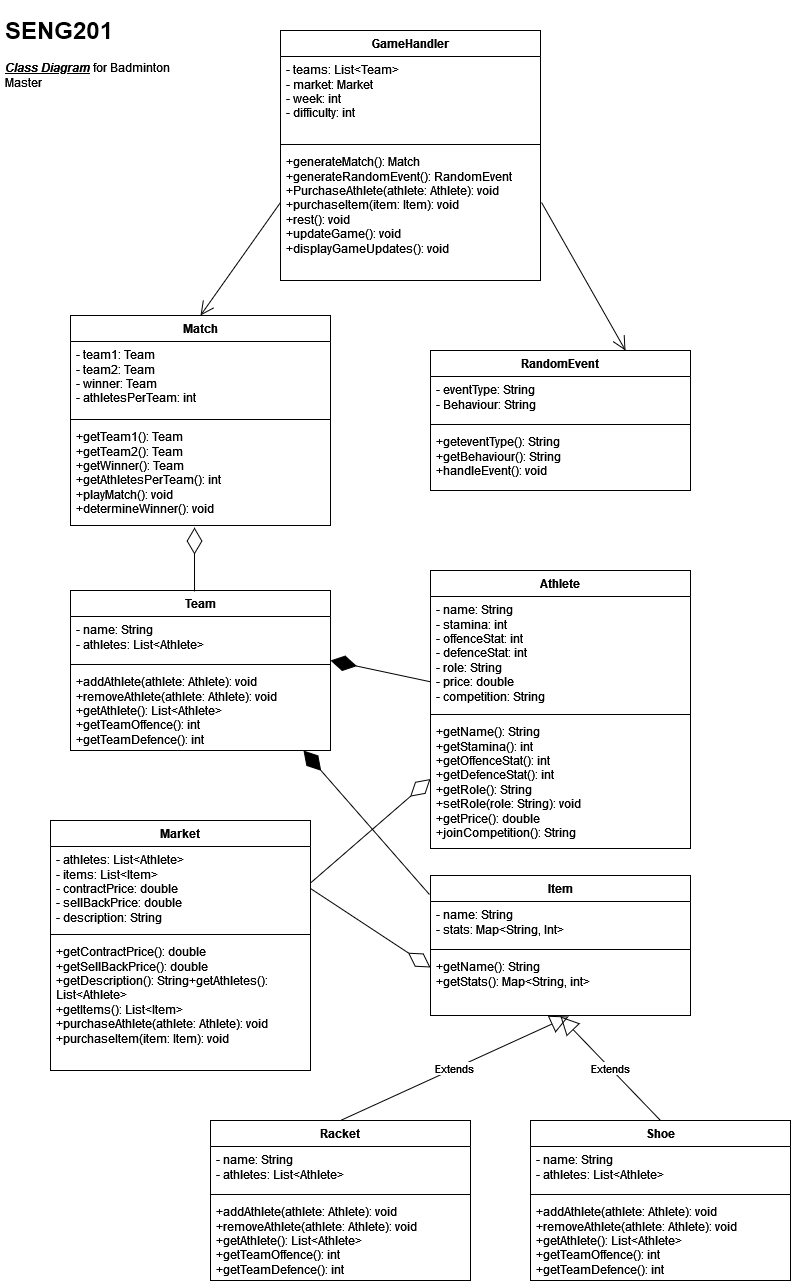

The diagram above was exported from draw.io. Its source (the exported page's mxGraphModel, read from the mxfile embedded in the PNG):
<mxGraphModel dx="880" dy="462" grid="1" gridSize="10" guides="1" tooltips="1" connect="1" arrows="1" fold="1" page="1" pageScale="1" pageWidth="827" pageHeight="1169" math="0" shadow="0">
  <root>
    <mxCell id="0" />
    <mxCell id="1" parent="0" />
    <mxCell id="eQo3S9G7mBONwtnOn3PJ-1" value="&lt;h1&gt;SENG201&lt;/h1&gt;&lt;p&gt;&lt;b&gt;&lt;i&gt;&lt;u&gt;Class Diagram&lt;/u&gt;&lt;/i&gt;&lt;/b&gt; for Badminton Master &lt;br&gt;&lt;/p&gt;" style="text;html=1;strokeColor=none;fillColor=none;spacing=5;spacingTop=-20;whiteSpace=wrap;overflow=hidden;rounded=0;movable=1;resizable=1;rotatable=1;deletable=1;editable=1;locked=0;connectable=1;shadow=0;" parent="1" vertex="1">
      <mxGeometry x="20" y="10" width="190" height="90" as="geometry" />
    </mxCell>
    <mxCell id="eQo3S9G7mBONwtnOn3PJ-10" value="Team" style="swimlane;fontStyle=1;align=center;verticalAlign=top;childLayout=stackLayout;horizontal=1;startSize=26;horizontalStack=0;resizeParent=1;resizeParentMax=0;resizeLast=0;collapsible=1;marginBottom=0;whiteSpace=wrap;html=1;" parent="1" vertex="1">
      <mxGeometry x="90" y="590" width="260" height="160" as="geometry">
        <mxRectangle x="20" y="440" width="70" height="30" as="alternateBounds" />
      </mxGeometry>
    </mxCell>
    <mxCell id="eQo3S9G7mBONwtnOn3PJ-11" value="- name: String&lt;br&gt;- athletes: List&amp;lt;Athlete&amp;gt;" style="text;strokeColor=none;fillColor=none;align=left;verticalAlign=top;spacingLeft=4;spacingRight=4;overflow=hidden;rotatable=0;points=[[0,0.5],[1,0.5]];portConstraint=eastwest;whiteSpace=wrap;html=1;" parent="eQo3S9G7mBONwtnOn3PJ-10" vertex="1">
      <mxGeometry y="26" width="260" height="44" as="geometry" />
    </mxCell>
    <mxCell id="eQo3S9G7mBONwtnOn3PJ-12" value="" style="line;strokeWidth=1;fillColor=none;align=left;verticalAlign=middle;spacingTop=-1;spacingLeft=3;spacingRight=3;rotatable=0;labelPosition=right;points=[];portConstraint=eastwest;strokeColor=inherit;" parent="eQo3S9G7mBONwtnOn3PJ-10" vertex="1">
      <mxGeometry y="70" width="260" height="8" as="geometry" />
    </mxCell>
    <mxCell id="eQo3S9G7mBONwtnOn3PJ-13" value="+addAthlete(athlete: Athlete): void&lt;br&gt;+removeAthlete(athlete: Athlete): void&lt;br&gt;+getAthlete(): List&amp;lt;Athlete&amp;gt;&lt;br&gt;+getTeamOffence(): int&lt;br&gt;+getTeamDefence(): int" style="text;strokeColor=none;fillColor=none;align=left;verticalAlign=top;spacingLeft=4;spacingRight=4;overflow=hidden;rotatable=0;points=[[0,0.5],[1,0.5]];portConstraint=eastwest;whiteSpace=wrap;html=1;" parent="eQo3S9G7mBONwtnOn3PJ-10" vertex="1">
      <mxGeometry y="78" width="260" height="82" as="geometry" />
    </mxCell>
    <mxCell id="YXBMk5NFnM6ImXQXqOV3-1" value="Athlete" style="swimlane;fontStyle=1;align=center;verticalAlign=top;childLayout=stackLayout;horizontal=1;startSize=26;horizontalStack=0;resizeParent=1;resizeParentMax=0;resizeLast=0;collapsible=1;marginBottom=0;whiteSpace=wrap;html=1;" parent="1" vertex="1">
      <mxGeometry x="450" y="570" width="260" height="278" as="geometry">
        <mxRectangle x="20" y="620" width="80" height="30" as="alternateBounds" />
      </mxGeometry>
    </mxCell>
    <mxCell id="YXBMk5NFnM6ImXQXqOV3-2" value="- name: String&lt;br&gt;- stamina: int&lt;br&gt;- offenceStat: int&lt;br&gt;- defenceStat: int&lt;br&gt;&lt;div&gt;- role: String&lt;/div&gt;&lt;div&gt;- price: double&lt;/div&gt;&lt;div&gt;- competition: String&lt;br&gt;&lt;/div&gt;&lt;div&gt;&lt;br&gt;&lt;/div&gt;" style="text;strokeColor=none;fillColor=none;align=left;verticalAlign=top;spacingLeft=4;spacingRight=4;overflow=hidden;rotatable=0;points=[[0,0.5],[1,0.5]];portConstraint=eastwest;whiteSpace=wrap;html=1;" parent="YXBMk5NFnM6ImXQXqOV3-1" vertex="1">
      <mxGeometry y="26" width="260" height="114" as="geometry" />
    </mxCell>
    <mxCell id="YXBMk5NFnM6ImXQXqOV3-3" value="" style="line;strokeWidth=1;fillColor=none;align=left;verticalAlign=middle;spacingTop=-1;spacingLeft=3;spacingRight=3;rotatable=0;labelPosition=right;points=[];portConstraint=eastwest;strokeColor=inherit;" parent="YXBMk5NFnM6ImXQXqOV3-1" vertex="1">
      <mxGeometry y="140" width="260" height="8" as="geometry" />
    </mxCell>
    <mxCell id="YXBMk5NFnM6ImXQXqOV3-4" value="+getName(): String&lt;br&gt;+getStamina(): int&lt;br&gt;+getOffenceStat(): int&lt;br&gt;+getDefenceStat(): int&lt;br&gt;+getRole(): String&lt;br&gt;&lt;div&gt;+setRole(role: String): void&lt;/div&gt;&lt;div&gt;+getPrice(): double&lt;br&gt;&lt;/div&gt;&lt;div&gt;+joinCompetition(): String&lt;/div&gt;&lt;div&gt;&lt;br&gt;&lt;/div&gt;" style="text;strokeColor=none;fillColor=none;align=left;verticalAlign=top;spacingLeft=4;spacingRight=4;overflow=hidden;rotatable=0;points=[[0,0.5],[1,0.5]];portConstraint=eastwest;whiteSpace=wrap;html=1;" parent="YXBMk5NFnM6ImXQXqOV3-1" vertex="1">
      <mxGeometry y="148" width="260" height="130" as="geometry" />
    </mxCell>
    <mxCell id="YXBMk5NFnM6ImXQXqOV3-5" value="GameHandler" style="swimlane;fontStyle=1;align=center;verticalAlign=top;childLayout=stackLayout;horizontal=1;startSize=26;horizontalStack=0;resizeParent=1;resizeParentMax=0;resizeLast=0;collapsible=1;marginBottom=0;whiteSpace=wrap;html=1;" parent="1" vertex="1">
      <mxGeometry x="300" y="30" width="260" height="250" as="geometry" />
    </mxCell>
    <mxCell id="YXBMk5NFnM6ImXQXqOV3-6" value="- teams: List&amp;lt;Team&amp;gt;&lt;br&gt;- market: Market&lt;br&gt;- week: int&lt;br&gt;- difficulty: int" style="text;strokeColor=none;fillColor=none;align=left;verticalAlign=top;spacingLeft=4;spacingRight=4;overflow=hidden;rotatable=0;points=[[0,0.5],[1,0.5]];portConstraint=eastwest;whiteSpace=wrap;html=1;" parent="YXBMk5NFnM6ImXQXqOV3-5" vertex="1">
      <mxGeometry y="26" width="260" height="84" as="geometry" />
    </mxCell>
    <mxCell id="YXBMk5NFnM6ImXQXqOV3-7" value="" style="line;strokeWidth=1;fillColor=none;align=left;verticalAlign=middle;spacingTop=-1;spacingLeft=3;spacingRight=3;rotatable=0;labelPosition=right;points=[];portConstraint=eastwest;strokeColor=inherit;" parent="YXBMk5NFnM6ImXQXqOV3-5" vertex="1">
      <mxGeometry y="110" width="260" height="8" as="geometry" />
    </mxCell>
    <mxCell id="YXBMk5NFnM6ImXQXqOV3-8" value="+generateMatch(): Match&lt;br&gt;+generateRandomEvent(): RandomEvent&lt;br&gt;+PurchaseAthlete(athlete: Athlete): void&lt;br&gt;+purchaseItem(item: Item): void&lt;br&gt;+rest(): void&lt;br&gt;+updateGame(): void&lt;br&gt;+displayGameUpdates(): void" style="text;strokeColor=none;fillColor=none;align=left;verticalAlign=top;spacingLeft=4;spacingRight=4;overflow=hidden;rotatable=0;points=[[0,0.5],[1,0.5]];portConstraint=eastwest;whiteSpace=wrap;html=1;" parent="YXBMk5NFnM6ImXQXqOV3-5" vertex="1">
      <mxGeometry y="118" width="260" height="132" as="geometry" />
    </mxCell>
    <mxCell id="YXBMk5NFnM6ImXQXqOV3-9" value="Item" style="swimlane;fontStyle=1;align=center;verticalAlign=top;childLayout=stackLayout;horizontal=1;startSize=26;horizontalStack=0;resizeParent=1;resizeParentMax=0;resizeLast=0;collapsible=1;marginBottom=0;whiteSpace=wrap;html=1;" parent="1" vertex="1">
      <mxGeometry x="450" y="875" width="260" height="140" as="geometry" />
    </mxCell>
    <mxCell id="YXBMk5NFnM6ImXQXqOV3-10" value="- name: String&lt;br&gt;- stats: Map&amp;lt;String, Int&amp;gt;" style="text;strokeColor=none;fillColor=none;align=left;verticalAlign=top;spacingLeft=4;spacingRight=4;overflow=hidden;rotatable=0;points=[[0,0.5],[1,0.5]];portConstraint=eastwest;whiteSpace=wrap;html=1;" parent="YXBMk5NFnM6ImXQXqOV3-9" vertex="1">
      <mxGeometry y="26" width="260" height="44" as="geometry" />
    </mxCell>
    <mxCell id="YXBMk5NFnM6ImXQXqOV3-11" value="" style="line;strokeWidth=1;fillColor=none;align=left;verticalAlign=middle;spacingTop=-1;spacingLeft=3;spacingRight=3;rotatable=0;labelPosition=right;points=[];portConstraint=eastwest;strokeColor=inherit;" parent="YXBMk5NFnM6ImXQXqOV3-9" vertex="1">
      <mxGeometry y="70" width="260" height="8" as="geometry" />
    </mxCell>
    <mxCell id="YXBMk5NFnM6ImXQXqOV3-12" value="+getName(): String&lt;br&gt;+getStats(): Map&amp;lt;String, int&amp;gt;" style="text;strokeColor=none;fillColor=none;align=left;verticalAlign=top;spacingLeft=4;spacingRight=4;overflow=hidden;rotatable=0;points=[[0,0.5],[1,0.5]];portConstraint=eastwest;whiteSpace=wrap;html=1;" parent="YXBMk5NFnM6ImXQXqOV3-9" vertex="1">
      <mxGeometry y="78" width="260" height="62" as="geometry" />
    </mxCell>
    <mxCell id="YXBMk5NFnM6ImXQXqOV3-13" value="Market" style="swimlane;fontStyle=1;align=center;verticalAlign=top;childLayout=stackLayout;horizontal=1;startSize=26;horizontalStack=0;resizeParent=1;resizeParentMax=0;resizeLast=0;collapsible=1;marginBottom=0;whiteSpace=wrap;html=1;" parent="1" vertex="1">
      <mxGeometry x="70" y="820" width="260" height="250" as="geometry">
        <mxRectangle x="20" y="417" width="110" height="30" as="alternateBounds" />
      </mxGeometry>
    </mxCell>
    <mxCell id="YXBMk5NFnM6ImXQXqOV3-14" value="- athletes: List&amp;lt;Athlete&amp;gt;&lt;br&gt;&lt;div&gt;- items: List&amp;lt;Item&amp;gt;&lt;/div&gt;&lt;div&gt;- contractPrice: double&lt;/div&gt;- sellBackPrice: double&lt;br&gt;- description: String" style="text;strokeColor=none;fillColor=none;align=left;verticalAlign=top;spacingLeft=4;spacingRight=4;overflow=hidden;rotatable=0;points=[[0,0.5],[1,0.5]];portConstraint=eastwest;whiteSpace=wrap;html=1;" parent="YXBMk5NFnM6ImXQXqOV3-13" vertex="1">
      <mxGeometry y="26" width="260" height="84" as="geometry" />
    </mxCell>
    <mxCell id="YXBMk5NFnM6ImXQXqOV3-15" value="" style="line;strokeWidth=1;fillColor=none;align=left;verticalAlign=middle;spacingTop=-1;spacingLeft=3;spacingRight=3;rotatable=0;labelPosition=right;points=[];portConstraint=eastwest;strokeColor=inherit;" parent="YXBMk5NFnM6ImXQXqOV3-13" vertex="1">
      <mxGeometry y="110" width="260" height="8" as="geometry" />
    </mxCell>
    <mxCell id="YXBMk5NFnM6ImXQXqOV3-16" value="+getContractPrice(): double&lt;br&gt;+getSellBackPrice(): double&lt;br&gt;&lt;div&gt;+getDescription(): String+getAthletes(): List&amp;lt;Athlete&amp;gt;&lt;br&gt;+getItems(): List&amp;lt;Item&amp;gt;&lt;br&gt;+purchaseAthlete(athlete: Athlete): void&lt;br&gt;+purchaseItem(item: Item): void&lt;/div&gt;" style="text;strokeColor=none;fillColor=none;align=left;verticalAlign=top;spacingLeft=4;spacingRight=4;overflow=hidden;rotatable=0;points=[[0,0.5],[1,0.5]];portConstraint=eastwest;whiteSpace=wrap;html=1;" parent="YXBMk5NFnM6ImXQXqOV3-13" vertex="1">
      <mxGeometry y="118" width="260" height="132" as="geometry" />
    </mxCell>
    <mxCell id="YXBMk5NFnM6ImXQXqOV3-17" value="Match" style="swimlane;fontStyle=1;align=center;verticalAlign=top;childLayout=stackLayout;horizontal=1;startSize=26;horizontalStack=0;resizeParent=1;resizeParentMax=0;resizeLast=0;collapsible=1;marginBottom=0;whiteSpace=wrap;html=1;" parent="1" vertex="1">
      <mxGeometry x="90" y="315" width="260" height="210" as="geometry" />
    </mxCell>
    <mxCell id="YXBMk5NFnM6ImXQXqOV3-18" value="- team1: Team&lt;br&gt;- team2: Team&lt;br&gt;- winner: Team&lt;br&gt;- athletesPerTeam: int" style="text;strokeColor=none;fillColor=none;align=left;verticalAlign=top;spacingLeft=4;spacingRight=4;overflow=hidden;rotatable=0;points=[[0,0.5],[1,0.5]];portConstraint=eastwest;whiteSpace=wrap;html=1;" parent="YXBMk5NFnM6ImXQXqOV3-17" vertex="1">
      <mxGeometry y="26" width="260" height="74" as="geometry" />
    </mxCell>
    <mxCell id="YXBMk5NFnM6ImXQXqOV3-19" value="" style="line;strokeWidth=1;fillColor=none;align=left;verticalAlign=middle;spacingTop=-1;spacingLeft=3;spacingRight=3;rotatable=0;labelPosition=right;points=[];portConstraint=eastwest;strokeColor=inherit;" parent="YXBMk5NFnM6ImXQXqOV3-17" vertex="1">
      <mxGeometry y="100" width="260" height="8" as="geometry" />
    </mxCell>
    <mxCell id="YXBMk5NFnM6ImXQXqOV3-20" value="+getTeam1(): Team&lt;br&gt;+getTeam2(): Team&lt;br&gt;+getWinner(): Team&lt;br&gt;+getAthletesPerTeam(): int&lt;br&gt;+playMatch(): void&lt;br&gt;+determineWinner(): void" style="text;strokeColor=none;fillColor=none;align=left;verticalAlign=top;spacingLeft=4;spacingRight=4;overflow=hidden;rotatable=0;points=[[0,0.5],[1,0.5]];portConstraint=eastwest;whiteSpace=wrap;html=1;" parent="YXBMk5NFnM6ImXQXqOV3-17" vertex="1">
      <mxGeometry y="108" width="260" height="102" as="geometry" />
    </mxCell>
    <mxCell id="YXBMk5NFnM6ImXQXqOV3-21" value="RandomEvent" style="swimlane;fontStyle=1;align=center;verticalAlign=top;childLayout=stackLayout;horizontal=1;startSize=26;horizontalStack=0;resizeParent=1;resizeParentMax=0;resizeLast=0;collapsible=1;marginBottom=0;whiteSpace=wrap;html=1;" parent="1" vertex="1">
      <mxGeometry x="450" y="350" width="260" height="140" as="geometry" />
    </mxCell>
    <mxCell id="YXBMk5NFnM6ImXQXqOV3-22" value="- eventType: String&lt;br&gt;- Behaviour: String" style="text;strokeColor=none;fillColor=none;align=left;verticalAlign=top;spacingLeft=4;spacingRight=4;overflow=hidden;rotatable=0;points=[[0,0.5],[1,0.5]];portConstraint=eastwest;whiteSpace=wrap;html=1;" parent="YXBMk5NFnM6ImXQXqOV3-21" vertex="1">
      <mxGeometry y="26" width="260" height="44" as="geometry" />
    </mxCell>
    <mxCell id="YXBMk5NFnM6ImXQXqOV3-23" value="" style="line;strokeWidth=1;fillColor=none;align=left;verticalAlign=middle;spacingTop=-1;spacingLeft=3;spacingRight=3;rotatable=0;labelPosition=right;points=[];portConstraint=eastwest;strokeColor=inherit;" parent="YXBMk5NFnM6ImXQXqOV3-21" vertex="1">
      <mxGeometry y="70" width="260" height="8" as="geometry" />
    </mxCell>
    <mxCell id="YXBMk5NFnM6ImXQXqOV3-24" value="+geteventType(): String&lt;br&gt;+getBehaviour(): String&lt;br&gt;+handleEvent(): void" style="text;strokeColor=none;fillColor=none;align=left;verticalAlign=top;spacingLeft=4;spacingRight=4;overflow=hidden;rotatable=0;points=[[0,0.5],[1,0.5]];portConstraint=eastwest;whiteSpace=wrap;html=1;" parent="YXBMk5NFnM6ImXQXqOV3-21" vertex="1">
      <mxGeometry y="78" width="260" height="62" as="geometry" />
    </mxCell>
    <mxCell id="nB0LgNN1hvqTaPAjDrT4-2" value="Racket" style="swimlane;fontStyle=1;align=center;verticalAlign=top;childLayout=stackLayout;horizontal=1;startSize=26;horizontalStack=0;resizeParent=1;resizeParentMax=0;resizeLast=0;collapsible=1;marginBottom=0;whiteSpace=wrap;html=1;" vertex="1" parent="1">
      <mxGeometry x="230" y="1120" width="260" height="160" as="geometry">
        <mxRectangle x="20" y="440" width="70" height="30" as="alternateBounds" />
      </mxGeometry>
    </mxCell>
    <mxCell id="nB0LgNN1hvqTaPAjDrT4-3" value="- name: String&lt;br&gt;- athletes: List&amp;lt;Athlete&amp;gt;" style="text;strokeColor=none;fillColor=none;align=left;verticalAlign=top;spacingLeft=4;spacingRight=4;overflow=hidden;rotatable=0;points=[[0,0.5],[1,0.5]];portConstraint=eastwest;whiteSpace=wrap;html=1;" vertex="1" parent="nB0LgNN1hvqTaPAjDrT4-2">
      <mxGeometry y="26" width="260" height="44" as="geometry" />
    </mxCell>
    <mxCell id="nB0LgNN1hvqTaPAjDrT4-4" value="" style="line;strokeWidth=1;fillColor=none;align=left;verticalAlign=middle;spacingTop=-1;spacingLeft=3;spacingRight=3;rotatable=0;labelPosition=right;points=[];portConstraint=eastwest;strokeColor=inherit;" vertex="1" parent="nB0LgNN1hvqTaPAjDrT4-2">
      <mxGeometry y="70" width="260" height="8" as="geometry" />
    </mxCell>
    <mxCell id="nB0LgNN1hvqTaPAjDrT4-5" value="+addAthlete(athlete: Athlete): void&lt;br&gt;+removeAthlete(athlete: Athlete): void&lt;br&gt;+getAthlete(): List&amp;lt;Athlete&amp;gt;&lt;br&gt;+getTeamOffence(): int&lt;br&gt;+getTeamDefence(): int" style="text;strokeColor=none;fillColor=none;align=left;verticalAlign=top;spacingLeft=4;spacingRight=4;overflow=hidden;rotatable=0;points=[[0,0.5],[1,0.5]];portConstraint=eastwest;whiteSpace=wrap;html=1;" vertex="1" parent="nB0LgNN1hvqTaPAjDrT4-2">
      <mxGeometry y="78" width="260" height="82" as="geometry" />
    </mxCell>
    <mxCell id="nB0LgNN1hvqTaPAjDrT4-6" value="Shoe" style="swimlane;fontStyle=1;align=center;verticalAlign=top;childLayout=stackLayout;horizontal=1;startSize=26;horizontalStack=0;resizeParent=1;resizeParentMax=0;resizeLast=0;collapsible=1;marginBottom=0;whiteSpace=wrap;html=1;" vertex="1" parent="1">
      <mxGeometry x="550" y="1120" width="260" height="160" as="geometry">
        <mxRectangle x="20" y="440" width="70" height="30" as="alternateBounds" />
      </mxGeometry>
    </mxCell>
    <mxCell id="nB0LgNN1hvqTaPAjDrT4-7" value="- name: String&lt;br&gt;- athletes: List&amp;lt;Athlete&amp;gt;" style="text;strokeColor=none;fillColor=none;align=left;verticalAlign=top;spacingLeft=4;spacingRight=4;overflow=hidden;rotatable=0;points=[[0,0.5],[1,0.5]];portConstraint=eastwest;whiteSpace=wrap;html=1;" vertex="1" parent="nB0LgNN1hvqTaPAjDrT4-6">
      <mxGeometry y="26" width="260" height="44" as="geometry" />
    </mxCell>
    <mxCell id="nB0LgNN1hvqTaPAjDrT4-8" value="" style="line;strokeWidth=1;fillColor=none;align=left;verticalAlign=middle;spacingTop=-1;spacingLeft=3;spacingRight=3;rotatable=0;labelPosition=right;points=[];portConstraint=eastwest;strokeColor=inherit;" vertex="1" parent="nB0LgNN1hvqTaPAjDrT4-6">
      <mxGeometry y="70" width="260" height="8" as="geometry" />
    </mxCell>
    <mxCell id="nB0LgNN1hvqTaPAjDrT4-9" value="+addAthlete(athlete: Athlete): void&lt;br&gt;+removeAthlete(athlete: Athlete): void&lt;br&gt;+getAthlete(): List&amp;lt;Athlete&amp;gt;&lt;br&gt;+getTeamOffence(): int&lt;br&gt;+getTeamDefence(): int" style="text;strokeColor=none;fillColor=none;align=left;verticalAlign=top;spacingLeft=4;spacingRight=4;overflow=hidden;rotatable=0;points=[[0,0.5],[1,0.5]];portConstraint=eastwest;whiteSpace=wrap;html=1;" vertex="1" parent="nB0LgNN1hvqTaPAjDrT4-6">
      <mxGeometry y="78" width="260" height="82" as="geometry" />
    </mxCell>
    <mxCell id="nB0LgNN1hvqTaPAjDrT4-13" value="" style="endArrow=open;endFill=1;endSize=12;html=1;rounded=0;entryX=0.5;entryY=0;entryDx=0;entryDy=0;exitX=0;exitY=0.409;exitDx=0;exitDy=0;exitPerimeter=0;" edge="1" parent="1" source="YXBMk5NFnM6ImXQXqOV3-8" target="YXBMk5NFnM6ImXQXqOV3-17">
      <mxGeometry width="160" relative="1" as="geometry">
        <mxPoint x="300" y="210" as="sourcePoint" />
        <mxPoint x="580" y="220" as="targetPoint" />
      </mxGeometry>
    </mxCell>
    <mxCell id="nB0LgNN1hvqTaPAjDrT4-15" value="" style="endArrow=open;endFill=1;endSize=12;html=1;rounded=0;entryX=0.75;entryY=0;entryDx=0;entryDy=0;exitX=1.004;exitY=0.409;exitDx=0;exitDy=0;exitPerimeter=0;" edge="1" parent="1" source="YXBMk5NFnM6ImXQXqOV3-8" target="YXBMk5NFnM6ImXQXqOV3-21">
      <mxGeometry width="160" relative="1" as="geometry">
        <mxPoint x="560" y="210" as="sourcePoint" />
        <mxPoint x="720" y="210" as="targetPoint" />
      </mxGeometry>
    </mxCell>
    <mxCell id="nB0LgNN1hvqTaPAjDrT4-17" value="" style="endArrow=diamondThin;endFill=1;endSize=24;html=1;rounded=0;" edge="1" parent="1" source="YXBMk5NFnM6ImXQXqOV3-1">
      <mxGeometry width="160" relative="1" as="geometry">
        <mxPoint x="410" y="790" as="sourcePoint" />
        <mxPoint x="350" y="660" as="targetPoint" />
      </mxGeometry>
    </mxCell>
    <mxCell id="nB0LgNN1hvqTaPAjDrT4-21" value="" style="endArrow=diamondThin;endFill=0;endSize=24;html=1;rounded=0;exitX=0.477;exitY=0.006;exitDx=0;exitDy=0;exitPerimeter=0;entryX=0.477;entryY=1.02;entryDx=0;entryDy=0;entryPerimeter=0;" edge="1" parent="1" source="eQo3S9G7mBONwtnOn3PJ-10" target="YXBMk5NFnM6ImXQXqOV3-20">
      <mxGeometry width="160" relative="1" as="geometry">
        <mxPoint x="210" y="560" as="sourcePoint" />
        <mxPoint x="370" y="560" as="targetPoint" />
      </mxGeometry>
    </mxCell>
    <mxCell id="nB0LgNN1hvqTaPAjDrT4-28" value="" style="endArrow=diamondThin;endFill=0;endSize=24;html=1;rounded=0;exitX=1;exitY=0.25;exitDx=0;exitDy=0;entryX=0;entryY=0.75;entryDx=0;entryDy=0;" edge="1" parent="1" source="YXBMk5NFnM6ImXQXqOV3-13" target="YXBMk5NFnM6ImXQXqOV3-1">
      <mxGeometry width="160" relative="1" as="geometry">
        <mxPoint x="350" y="860" as="sourcePoint" />
        <mxPoint x="360" y="870" as="targetPoint" />
      </mxGeometry>
    </mxCell>
    <mxCell id="nB0LgNN1hvqTaPAjDrT4-30" value="" style="endArrow=diamondThin;endFill=0;endSize=24;html=1;rounded=0;exitX=1;exitY=0.5;exitDx=0;exitDy=0;entryX=0;entryY=0.226;entryDx=0;entryDy=0;entryPerimeter=0;" edge="1" parent="1" source="YXBMk5NFnM6ImXQXqOV3-14" target="YXBMk5NFnM6ImXQXqOV3-12">
      <mxGeometry width="160" relative="1" as="geometry">
        <mxPoint x="560" y="820" as="sourcePoint" />
        <mxPoint x="452" y="955" as="targetPoint" />
      </mxGeometry>
    </mxCell>
    <mxCell id="nB0LgNN1hvqTaPAjDrT4-32" value="Extends" style="endArrow=block;endSize=16;endFill=0;html=1;rounded=0;exitX=0.5;exitY=0;exitDx=0;exitDy=0;entryX=0.5;entryY=1.016;entryDx=0;entryDy=0;entryPerimeter=0;" edge="1" parent="1" source="nB0LgNN1hvqTaPAjDrT4-6" target="YXBMk5NFnM6ImXQXqOV3-12">
      <mxGeometry width="160" relative="1" as="geometry">
        <mxPoint x="410" y="1060" as="sourcePoint" />
        <mxPoint x="580" y="1070" as="targetPoint" />
        <Array as="points" />
      </mxGeometry>
    </mxCell>
    <mxCell id="nB0LgNN1hvqTaPAjDrT4-33" value="" style="endArrow=diamondThin;endFill=1;endSize=24;html=1;rounded=0;exitX=-0.004;exitY=0.136;exitDx=0;exitDy=0;entryX=0.896;entryY=1;entryDx=0;entryDy=0;entryPerimeter=0;exitPerimeter=0;" edge="1" parent="1" source="YXBMk5NFnM6ImXQXqOV3-9" target="eQo3S9G7mBONwtnOn3PJ-13">
      <mxGeometry width="160" relative="1" as="geometry">
        <mxPoint x="410" y="820" as="sourcePoint" />
        <mxPoint x="570" y="820" as="targetPoint" />
      </mxGeometry>
    </mxCell>
    <mxCell id="nB0LgNN1hvqTaPAjDrT4-35" value="Extends" style="endArrow=block;endSize=16;endFill=0;html=1;rounded=0;exitX=0.5;exitY=0;exitDx=0;exitDy=0;entryX=0.531;entryY=1.016;entryDx=0;entryDy=0;entryPerimeter=0;" edge="1" parent="1" source="nB0LgNN1hvqTaPAjDrT4-2" target="YXBMk5NFnM6ImXQXqOV3-12">
      <mxGeometry width="160" relative="1" as="geometry">
        <mxPoint x="330" y="1060" as="sourcePoint" />
        <mxPoint x="490" y="1060" as="targetPoint" />
      </mxGeometry>
    </mxCell>
  </root>
</mxGraphModel>